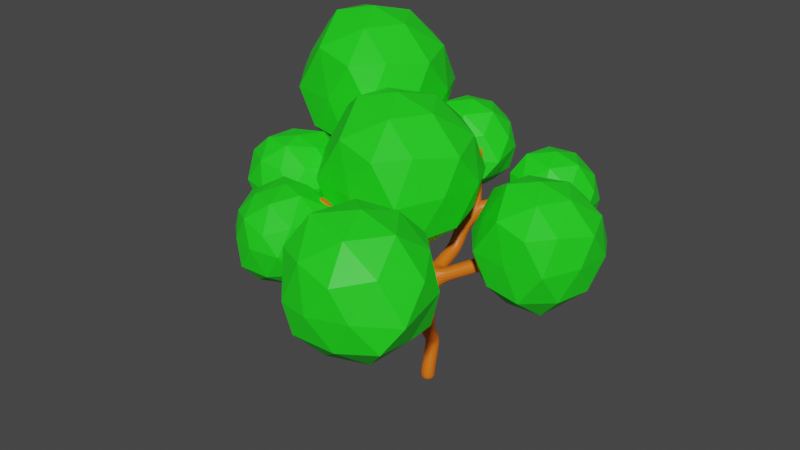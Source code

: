 # Source: tree.blend  (saved by Blender 3.0.42; exported with 4.5.12 LTS)
import bpy
from mathutils import Matrix  # noqa: F401  (used for matrix-valued properties, if any)

bpy.ops.wm.read_factory_settings(use_empty=True)
scene = bpy.context.scene
scene.name = 'Scene'

# ---- collections
col_collection = bpy.data.collections.new('Collection'); scene.collection.children.link(col_collection)

# ---- materials (node trees are filled in below, after node groups)
mat_tree_001 = bpy.data.materials.new('Tree.001')
mat_tree_001.use_transparent_shadow = False
mat_leaves = bpy.data.materials.new('leaves')
mat_leaves.use_transparent_shadow = False

# ---- material node trees
mat_tree_001.use_nodes = True; mat_tree_001.node_tree.nodes.clear()
_N = mat_tree_001.node_tree.nodes; _L = mat_tree_001.node_tree.links
n0 = _N.new('ShaderNodeBsdfPrincipled'); n0.name = 'Principled BSDF'; n0.location = (10, 300)
n0.distribution = 'GGX'
n0.subsurface_method = 'RANDOM_WALK_SKIN'
n0.inputs[0].default_value = (0.8, 0.1536, 0.004678, 1.0)
n0.inputs[3].default_value = 1.45
n0.inputs[27].default_value = (0.0, 0.0, 0.0, 1.0)
n0.inputs[28].default_value = 1.0
n1 = _N.new('ShaderNodeOutputMaterial'); n1.name = 'Material Output'; n1.location = (300, 300)
_L.new(n0.outputs[0], n1.inputs[0])
n1.is_active_output = True
mat_leaves.use_nodes = True; mat_leaves.node_tree.nodes.clear()
_N = mat_leaves.node_tree.nodes; _L = mat_leaves.node_tree.links
n0 = _N.new('ShaderNodeBsdfPrincipled'); n0.name = 'Principled BSDF'; n0.location = (10, 300)
n0.distribution = 'GGX'
n0.subsurface_method = 'RANDOM_WALK_SKIN'
n0.inputs[0].default_value = (0.01354, 0.8, 0.01095, 1.0)
n0.inputs[3].default_value = 1.45
n0.inputs[27].default_value = (0.0, 0.0, 0.0, 1.0)
n0.inputs[28].default_value = 1.0
n1 = _N.new('ShaderNodeOutputMaterial'); n1.name = 'Material Output'; n1.location = (300, 300)
_L.new(n0.outputs[0], n1.inputs[0])
n1.is_active_output = True

# ---- world
world_world = bpy.data.worlds.new('World'); scene.world = world_world
world_world.use_nodes = True; world_world.node_tree.nodes.clear()
_N = world_world.node_tree.nodes; _L = world_world.node_tree.links
n0 = _N.new('ShaderNodeOutputWorld'); n0.name = 'World Output'; n0.location = (300, 300)
n1 = _N.new('ShaderNodeBackground'); n1.name = 'Background'; n1.location = (10, 300)
n1.inputs[0].default_value = (0.05088, 0.05088, 0.05088, 1.0)
_L.new(n1.outputs[0], n0.inputs[0])
n0.is_active_output = True
world_world.color = (0.05088, 0.05088, 0.05088)
world_world.use_sun_shadow = False
world_world.sun_shadow_jitter_overblur = 0.0

# ---- meshes
me_plane = bpy.data.meshes.new('Plane')
me_plane.from_pydata([(1.0, -4.054, 5.947), (1.0, -1.0, 0.0), (1.0, 1.067, 5.58), (1.0, -1.092, 3.926), (-1.061, -0.8636, 6.293), (1.054, 1.274, 5.76), (2.457, 2.722, 5.97), (0.4377, 2.174, 7.413), (4.1, 0.7533, 5.436), (-1.709, -2.356, 7.219), (-1.836, -2.483, 7.373), (-1.922, 0.7522, 6.936), (1.708, -5.879, 5.499), (1.005, -4.088, 5.947), (-0.5339, -4.533, 7.639), (1.0, -1.046, 1.963), (1.069, -2.795, 4.523), (-0.05097, -1.409, 5.535), (0.981, 0.3477, 4.479), (1.0, -1.023, 0.2501), (0.9566, -0.691, 1.413)], [(17, 4), (16, 0), (15, 3), (18, 2), (2, 5), (2, 6), (5, 7), (3, 8), (4, 9), (9, 10), (4, 11), (0, 12), (12, 13), (0, 14), (20, 15), (3, 16), (3, 17), (3, 18), (1, 19), (19, 20)], [])
_uv = me_plane.uv_layers.new(name='UVMap')
_uv.uv.foreach_set('vector', [])
me_plane.materials.append(mat_tree_001)
me_plane.use_remesh_fix_poles = True
me_plane.use_remesh_preserve_attributes = False
me_plane.update()
me_icosphere = bpy.data.meshes.new('Icosphere')
me_icosphere.from_pydata([(0.05585, -0.08723, -0.9623), (0.7117, -0.5369, -0.4477), (-0.2582, -0.8646, -0.4484), (-0.8674, -0.02476, -0.4905), (-0.2738, 0.8763, -0.3594), (0.7159, 0.5321, -0.446), (0.2406, -0.7424, 0.4456), (-0.7862, -0.473, 0.5204), (-0.7049, 0.5491, 0.4427), (0.2946, 0.9197, 0.4531), (0.9478, -0.08821, 0.4684), (0.08608, -0.05271, 0.9404), (-0.1393, -0.4798, -0.8429), (0.4245, -0.4058, -0.8948), (0.2277, -0.8969, -0.5149), (0.8575, 0.03013, -0.6375), (0.4517, 0.3366, -0.7869), (-0.4547, 0.04158, -0.9189), (-0.7976, -0.4543, -0.5475), (-0.1358, 0.5299, -0.8278), (-0.6973, 0.5648, -0.5205), (0.2666, 0.811, -0.5082), (0.9372, -0.3213, 0.1196), (1.032, 0.3605, 0.06981), (-0.06238, -0.9763, -0.004307), (0.59, -0.7965, 0.01468), (-0.8928, -0.2787, 0.02999), (-0.6275, -0.835, 0.02621), (-0.5817, 0.8194, 0.009691), (-0.8953, 0.3663, -0.02595), (0.5331, 0.7889, -0.01368), (-0.03511, 0.9917, -0.06291), (0.6878, -0.5008, 0.5286), (-0.2575, -0.7942, 0.5219), (-0.8338, 0.0121, 0.5332), (-0.262, 0.8137, 0.5267), (0.6997, 0.4502, 0.5492), (0.1587, -0.474, 0.8643), (0.561, -0.02892, 0.7853), (-0.4195, -0.3953, 0.869), (-0.4467, 0.3328, 0.818), (0.1921, 0.5929, 0.8342)], [], [(0, 13, 12), (1, 13, 15), (0, 12, 17), (0, 17, 19), (0, 19, 16), (1, 15, 22), (2, 14, 24), (3, 18, 26), (4, 20, 28), (5, 21, 30), (1, 22, 25), (2, 24, 27), (3, 26, 29), (4, 28, 31), (5, 30, 23), (6, 32, 37), (7, 33, 39), (8, 34, 40), (9, 35, 41), (10, 36, 38), (38, 41, 11), (38, 36, 41), (36, 9, 41), (41, 40, 11), (41, 35, 40), (35, 8, 40), (40, 39, 11), (40, 34, 39), (34, 7, 39), (39, 37, 11), (39, 33, 37), (33, 6, 37), (37, 38, 11), (37, 32, 38), (32, 10, 38), (23, 36, 10), (23, 30, 36), (30, 9, 36), (31, 35, 9), (31, 28, 35), (28, 8, 35), (29, 34, 8), (29, 26, 34), (26, 7, 34), (27, 33, 7), (27, 24, 33), (24, 6, 33), (25, 32, 6), (25, 22, 32), (22, 10, 32), (30, 31, 9), (30, 21, 31), (21, 4, 31), (28, 29, 8), (28, 20, 29), (20, 3, 29), (26, 27, 7), (26, 18, 27), (18, 2, 27), (24, 25, 6), (24, 14, 25), (14, 1, 25), (22, 23, 10), (22, 15, 23), (15, 5, 23), (16, 21, 5), (16, 19, 21), (19, 4, 21), (19, 20, 4), (19, 17, 20), (17, 3, 20), (17, 18, 3), (17, 12, 18), (12, 2, 18), (15, 16, 5), (15, 13, 16), (13, 0, 16), (12, 14, 2), (12, 13, 14), (13, 1, 14)])
_uv = me_icosphere.uv_layers.new(name='UVMap')
_uv.uv.foreach_set('vector', [0.1818, 0.0, 0.2273, 0.07873, 0.1364, 0.07873, 0.2727, 0.1575, 0.3182, 0.07873, 0.3636, 0.1575, 0.9091, 0.0, 0.9545, 0.07873, 0.8636, 0.07873, 0.7273, 0.0, 0.7727, 0.07873, 0.6818, 0.07873, 0.5455, 0.0, 0.5909, 0.07873, 0.5, 0.07873, 0.2727, 0.1575, 0.3636, 0.1575, 0.3182, 0.2362, 0.09091, 0.1575, 0.1818, 0.1575, 0.1364, 0.2362, 0.8182, 0.1575, 0.9091, 0.1575, 0.8636, 0.2362, 0.6364, 0.1575, 0.7273, 0.1575, 0.6818, 0.2362, 0.4545, 0.1575, 0.5455, 0.1575, 0.5, 0.2362, 0.2727, 0.1575, 0.3182, 0.2362, 0.2273, 0.2362, 0.09091, 0.1575, 0.1364, 0.2362, 0.04546, 0.2362, 0.8182, 0.1575, 0.8636, 0.2362, 0.7727, 0.2362, 0.6364, 0.1575, 0.6818, 0.2362, 0.5909, 0.2362, 0.4545, 0.1575, 0.5, 0.2362, 0.4091, 0.2362, 0.1818, 0.3149, 0.2727, 0.3149, 0.2273, 0.3937, 0.0, 0.3149, 0.09091, 0.3149, 0.04546, 0.3937, 0.7273, 0.3149, 0.8182, 0.3149, 0.7727, 0.3937, 0.5455, 0.3149, 0.6364, 0.3149, 0.5909, 0.3937, 0.3636, 0.3149, 0.4545, 0.3149, 0.4091, 0.3937, 0.4091, 0.3937, 0.5, 0.3937, 0.4545, 0.4724, 0.4091, 0.3937, 0.4545, 0.3149, 0.5, 0.3937, 0.4545, 0.3149, 0.5455, 0.3149, 0.5, 0.3937, 0.5909, 0.3937, 0.6818, 0.3937, 0.6364, 0.4724, 0.5909, 0.3937, 0.6364, 0.3149, 0.6818, 0.3937, 0.6364, 0.3149, 0.7273, 0.3149, 0.6818, 0.3937, 0.7727, 0.3937, 0.8636, 0.3937, 0.8182, 0.4724, 0.7727, 0.3937, 0.8182, 0.3149, 0.8636, 0.3937, 0.8182, 0.3149, 0.9091, 0.3149, 0.8636, 0.3937, 0.04546, 0.3937, 0.1364, 0.3937, 0.09091, 0.4724, 0.04546, 0.3937, 0.09091, 0.3149, 0.1364, 0.3937, 0.09091, 0.3149, 0.1818, 0.3149, 0.1364, 0.3937, 0.2273, 0.3937, 0.3182, 0.3937, 0.2727, 0.4724, 0.2273, 0.3937, 0.2727, 0.3149, 0.3182, 0.3937, 0.2727, 0.3149, 0.3636, 0.3149, 0.3182, 0.3937, 0.4091, 0.2362, 0.4545, 0.3149, 0.3636, 0.3149, 0.4091, 0.2362, 0.5, 0.2362, 0.4545, 0.3149, 0.5, 0.2362, 0.5455, 0.3149, 0.4545, 0.3149, 0.5909, 0.2362, 0.6364, 0.3149, 0.5455, 0.3149, 0.5909, 0.2362, 0.6818, 0.2362, 0.6364, 0.3149, 0.6818, 0.2362, 0.7273, 0.3149, 0.6364, 0.3149, 0.7727, 0.2362, 0.8182, 0.3149, 0.7273, 0.3149, 0.7727, 0.2362, 0.8636, 0.2362, 0.8182, 0.3149, 0.8636, 0.2362, 0.9091, 0.3149, 0.8182, 0.3149, 0.04546, 0.2362, 0.09091, 0.3149, 0.0, 0.3149, 0.04546, 0.2362, 0.1364, 0.2362, 0.09091, 0.3149, 0.1364, 0.2362, 0.1818, 0.3149, 0.09091, 0.3149, 0.2273, 0.2362, 0.2727, 0.3149, 0.1818, 0.3149, 0.2273, 0.2362, 0.3182, 0.2362, 0.2727, 0.3149, 0.3182, 0.2362, 0.3636, 0.3149, 0.2727, 0.3149, 0.5, 0.2362, 0.5909, 0.2362, 0.5455, 0.3149, 0.5, 0.2362, 0.5455, 0.1575, 0.5909, 0.2362, 0.5455, 0.1575, 0.6364, 0.1575, 0.5909, 0.2362, 0.6818, 0.2362, 0.7727, 0.2362, 0.7273, 0.3149, 0.6818, 0.2362, 0.7273, 0.1575, 0.7727, 0.2362, 0.7273, 0.1575, 0.8182, 0.1575, 0.7727, 0.2362, 0.8636, 0.2362, 0.9545, 0.2362, 0.9091, 0.3149, 0.8636, 0.2362, 0.9091, 0.1575, 0.9545, 0.2362, 0.9091, 0.1575, 1.0, 0.1575, 0.9545, 0.2362, 0.1364, 0.2362, 0.2273, 0.2362, 0.1818, 0.3149, 0.1364, 0.2362, 0.1818, 0.1575, 0.2273, 0.2362, 0.1818, 0.1575, 0.2727, 0.1575, 0.2273, 0.2362, 0.3182, 0.2362, 0.4091, 0.2362, 0.3636, 0.3149, 0.3182, 0.2362, 0.3636, 0.1575, 0.4091, 0.2362, 0.3636, 0.1575, 0.4545, 0.1575, 0.4091, 0.2362, 0.5, 0.07873, 0.5455, 0.1575, 0.4545, 0.1575, 0.5, 0.07873, 0.5909, 0.07873, 0.5455, 0.1575, 0.5909, 0.07873, 0.6364, 0.1575, 0.5455, 0.1575, 0.6818, 0.07873, 0.7273, 0.1575, 0.6364, 0.1575, 0.6818, 0.07873, 0.7727, 0.07873, 0.7273, 0.1575, 0.7727, 0.07873, 0.8182, 0.1575, 0.7273, 0.1575, 0.8636, 0.07873, 0.9091, 0.1575, 0.8182, 0.1575, 0.8636, 0.07873, 0.9545, 0.07873, 0.9091, 0.1575, 0.9545, 0.07873, 1.0, 0.1575, 0.9091, 0.1575, 0.3636, 0.1575, 0.4091, 0.07873, 0.4545, 0.1575, 0.3636, 0.1575, 0.3182, 0.07873, 0.4091, 0.07873, 0.3182, 0.07873, 0.3636, 0.0, 0.4091, 0.07873, 0.1364, 0.07873, 0.1818, 0.1575, 0.09091, 0.1575, 0.1364, 0.07873, 0.2273, 0.07873, 0.1818, 0.1575, 0.2273, 0.07873, 0.2727, 0.1575, 0.1818, 0.1575])
me_icosphere.materials.append(mat_leaves)
me_icosphere.use_remesh_fix_poles = True
me_icosphere.use_remesh_preserve_attributes = False
me_icosphere.update()
me_icosphere_001 = bpy.data.meshes.new('Icosphere.001')
me_icosphere_001.from_pydata([(-0.004071, -0.006211, -1.006), (0.7992, -0.4868, -0.3649), (-0.2774, -0.908, -0.4202), (-0.9452, -0.04183, -0.3574), (-0.2815, 0.8938, -0.4235), (0.743, 0.5837, -0.5034), (0.2845, -0.8306, 0.4413), (-0.7181, -0.4595, 0.5369), (-0.7902, 0.5867, 0.4225), (0.3228, 0.9002, 0.4301), (0.879, 0.02191, 0.4502), (-0.03283, -0.02844, 1.055), (-0.1621, -0.5128, -0.8464), (0.3974, -0.35, -0.8977), (0.2861, -0.8004, -0.5006), (0.8849, 0.05853, -0.5138), (0.5142, 0.341, -0.9192), (-0.5638, 0.02044, -0.8623), (-0.6842, -0.4664, -0.5037), (-0.1644, 0.5019, -0.8383), (-0.685, 0.5002, -0.5056), (0.2676, 0.8188, -0.5403), (0.9592, -0.307, 0.01103), (0.9496, 0.3047, -0.001948), (0.02532, -1.045, -0.02021), (0.5542, -0.7882, 0.1022), (-0.8911, -0.4027, -0.02664), (-0.486, -0.7635, -0.03095), (-0.5091, 0.8078, 0.01414), (-1.007, 0.3856, 0.06443), (0.5319, 0.8543, 0.071), (0.02563, 0.9931, 0.01938), (0.6659, -0.5434, 0.51), (-0.266, -0.8805, 0.6002), (-0.7608, -0.004722, 0.5158), (-0.2633, 0.8119, 0.4966), (0.7693, 0.4128, 0.4749), (0.2044, -0.5073, 0.9047), (0.5273, 0.008631, 0.8519), (-0.4193, -0.308, 0.8503), (-0.4142, 0.3363, 0.8385), (0.1632, 0.5188, 0.8554)], [], [(0, 13, 12), (1, 13, 15), (0, 12, 17), (0, 17, 19), (0, 19, 16), (1, 15, 22), (2, 14, 24), (3, 18, 26), (4, 20, 28), (5, 21, 30), (1, 22, 25), (2, 24, 27), (3, 26, 29), (4, 28, 31), (5, 30, 23), (6, 32, 37), (7, 33, 39), (8, 34, 40), (9, 35, 41), (10, 36, 38), (38, 41, 11), (38, 36, 41), (36, 9, 41), (41, 40, 11), (41, 35, 40), (35, 8, 40), (40, 39, 11), (40, 34, 39), (34, 7, 39), (39, 37, 11), (39, 33, 37), (33, 6, 37), (37, 38, 11), (37, 32, 38), (32, 10, 38), (23, 36, 10), (23, 30, 36), (30, 9, 36), (31, 35, 9), (31, 28, 35), (28, 8, 35), (29, 34, 8), (29, 26, 34), (26, 7, 34), (27, 33, 7), (27, 24, 33), (24, 6, 33), (25, 32, 6), (25, 22, 32), (22, 10, 32), (30, 31, 9), (30, 21, 31), (21, 4, 31), (28, 29, 8), (28, 20, 29), (20, 3, 29), (26, 27, 7), (26, 18, 27), (18, 2, 27), (24, 25, 6), (24, 14, 25), (14, 1, 25), (22, 23, 10), (22, 15, 23), (15, 5, 23), (16, 21, 5), (16, 19, 21), (19, 4, 21), (19, 20, 4), (19, 17, 20), (17, 3, 20), (17, 18, 3), (17, 12, 18), (12, 2, 18), (15, 16, 5), (15, 13, 16), (13, 0, 16), (12, 14, 2), (12, 13, 14), (13, 1, 14)])
_uv = me_icosphere_001.uv_layers.new(name='UVMap')
_uv.uv.foreach_set('vector', [0.1818, 0.0, 0.2273, 0.07873, 0.1364, 0.07873, 0.2727, 0.1575, 0.3182, 0.07873, 0.3636, 0.1575, 0.9091, 0.0, 0.9545, 0.07873, 0.8636, 0.07873, 0.7273, 0.0, 0.7727, 0.07873, 0.6818, 0.07873, 0.5455, 0.0, 0.5909, 0.07873, 0.5, 0.07873, 0.2727, 0.1575, 0.3636, 0.1575, 0.3182, 0.2362, 0.09091, 0.1575, 0.1818, 0.1575, 0.1364, 0.2362, 0.8182, 0.1575, 0.9091, 0.1575, 0.8636, 0.2362, 0.6364, 0.1575, 0.7273, 0.1575, 0.6818, 0.2362, 0.4545, 0.1575, 0.5455, 0.1575, 0.5, 0.2362, 0.2727, 0.1575, 0.3182, 0.2362, 0.2273, 0.2362, 0.09091, 0.1575, 0.1364, 0.2362, 0.04546, 0.2362, 0.8182, 0.1575, 0.8636, 0.2362, 0.7727, 0.2362, 0.6364, 0.1575, 0.6818, 0.2362, 0.5909, 0.2362, 0.4545, 0.1575, 0.5, 0.2362, 0.4091, 0.2362, 0.1818, 0.3149, 0.2727, 0.3149, 0.2273, 0.3937, 0.0, 0.3149, 0.09091, 0.3149, 0.04546, 0.3937, 0.7273, 0.3149, 0.8182, 0.3149, 0.7727, 0.3937, 0.5455, 0.3149, 0.6364, 0.3149, 0.5909, 0.3937, 0.3636, 0.3149, 0.4545, 0.3149, 0.4091, 0.3937, 0.4091, 0.3937, 0.5, 0.3937, 0.4545, 0.4724, 0.4091, 0.3937, 0.4545, 0.3149, 0.5, 0.3937, 0.4545, 0.3149, 0.5455, 0.3149, 0.5, 0.3937, 0.5909, 0.3937, 0.6818, 0.3937, 0.6364, 0.4724, 0.5909, 0.3937, 0.6364, 0.3149, 0.6818, 0.3937, 0.6364, 0.3149, 0.7273, 0.3149, 0.6818, 0.3937, 0.7727, 0.3937, 0.8636, 0.3937, 0.8182, 0.4724, 0.7727, 0.3937, 0.8182, 0.3149, 0.8636, 0.3937, 0.8182, 0.3149, 0.9091, 0.3149, 0.8636, 0.3937, 0.04546, 0.3937, 0.1364, 0.3937, 0.09091, 0.4724, 0.04546, 0.3937, 0.09091, 0.3149, 0.1364, 0.3937, 0.09091, 0.3149, 0.1818, 0.3149, 0.1364, 0.3937, 0.2273, 0.3937, 0.3182, 0.3937, 0.2727, 0.4724, 0.2273, 0.3937, 0.2727, 0.3149, 0.3182, 0.3937, 0.2727, 0.3149, 0.3636, 0.3149, 0.3182, 0.3937, 0.4091, 0.2362, 0.4545, 0.3149, 0.3636, 0.3149, 0.4091, 0.2362, 0.5, 0.2362, 0.4545, 0.3149, 0.5, 0.2362, 0.5455, 0.3149, 0.4545, 0.3149, 0.5909, 0.2362, 0.6364, 0.3149, 0.5455, 0.3149, 0.5909, 0.2362, 0.6818, 0.2362, 0.6364, 0.3149, 0.6818, 0.2362, 0.7273, 0.3149, 0.6364, 0.3149, 0.7727, 0.2362, 0.8182, 0.3149, 0.7273, 0.3149, 0.7727, 0.2362, 0.8636, 0.2362, 0.8182, 0.3149, 0.8636, 0.2362, 0.9091, 0.3149, 0.8182, 0.3149, 0.04546, 0.2362, 0.09091, 0.3149, 0.0, 0.3149, 0.04546, 0.2362, 0.1364, 0.2362, 0.09091, 0.3149, 0.1364, 0.2362, 0.1818, 0.3149, 0.09091, 0.3149, 0.2273, 0.2362, 0.2727, 0.3149, 0.1818, 0.3149, 0.2273, 0.2362, 0.3182, 0.2362, 0.2727, 0.3149, 0.3182, 0.2362, 0.3636, 0.3149, 0.2727, 0.3149, 0.5, 0.2362, 0.5909, 0.2362, 0.5455, 0.3149, 0.5, 0.2362, 0.5455, 0.1575, 0.5909, 0.2362, 0.5455, 0.1575, 0.6364, 0.1575, 0.5909, 0.2362, 0.6818, 0.2362, 0.7727, 0.2362, 0.7273, 0.3149, 0.6818, 0.2362, 0.7273, 0.1575, 0.7727, 0.2362, 0.7273, 0.1575, 0.8182, 0.1575, 0.7727, 0.2362, 0.8636, 0.2362, 0.9545, 0.2362, 0.9091, 0.3149, 0.8636, 0.2362, 0.9091, 0.1575, 0.9545, 0.2362, 0.9091, 0.1575, 1.0, 0.1575, 0.9545, 0.2362, 0.1364, 0.2362, 0.2273, 0.2362, 0.1818, 0.3149, 0.1364, 0.2362, 0.1818, 0.1575, 0.2273, 0.2362, 0.1818, 0.1575, 0.2727, 0.1575, 0.2273, 0.2362, 0.3182, 0.2362, 0.4091, 0.2362, 0.3636, 0.3149, 0.3182, 0.2362, 0.3636, 0.1575, 0.4091, 0.2362, 0.3636, 0.1575, 0.4545, 0.1575, 0.4091, 0.2362, 0.5, 0.07873, 0.5455, 0.1575, 0.4545, 0.1575, 0.5, 0.07873, 0.5909, 0.07873, 0.5455, 0.1575, 0.5909, 0.07873, 0.6364, 0.1575, 0.5455, 0.1575, 0.6818, 0.07873, 0.7273, 0.1575, 0.6364, 0.1575, 0.6818, 0.07873, 0.7727, 0.07873, 0.7273, 0.1575, 0.7727, 0.07873, 0.8182, 0.1575, 0.7273, 0.1575, 0.8636, 0.07873, 0.9091, 0.1575, 0.8182, 0.1575, 0.8636, 0.07873, 0.9545, 0.07873, 0.9091, 0.1575, 0.9545, 0.07873, 1.0, 0.1575, 0.9091, 0.1575, 0.3636, 0.1575, 0.4091, 0.07873, 0.4545, 0.1575, 0.3636, 0.1575, 0.3182, 0.07873, 0.4091, 0.07873, 0.3182, 0.07873, 0.3636, 0.0, 0.4091, 0.07873, 0.1364, 0.07873, 0.1818, 0.1575, 0.09091, 0.1575, 0.1364, 0.07873, 0.2273, 0.07873, 0.1818, 0.1575, 0.2273, 0.07873, 0.2727, 0.1575, 0.1818, 0.1575])
me_icosphere_001.materials.append(mat_leaves)
me_icosphere_001.use_remesh_fix_poles = True
me_icosphere_001.use_remesh_preserve_attributes = False
me_icosphere_001.update()
me_icosphere_002 = bpy.data.meshes.new('Icosphere.002')
me_icosphere_002.from_pydata([(0.01582, 0.01095, -0.9889), (0.7485, -0.6347, -0.4297), (-0.2154, -0.9125, -0.4708), (-0.9528, 0.07656, -0.4577), (-0.3422, 0.9022, -0.4929), (0.6587, 0.4922, -0.3775), (0.227, -0.8366, 0.3696), (-0.7346, -0.5167, 0.4485), (-0.7039, 0.5041, 0.5151), (0.2752, 0.8696, 0.4377), (0.9237, -0.1155, 0.4318), (0.008487, -0.003321, 0.9861), (-0.1642, -0.4984, -0.853), (0.4397, -0.323, -0.8495), (0.2437, -0.7636, -0.5522), (0.8588, -0.06145, -0.6043), (0.4309, 0.2334, -0.9022), (-0.4795, -0.02177, -0.8347), (-0.7439, -0.4763, -0.5013), (-0.215, 0.4422, -0.8385), (-0.6507, 0.5444, -0.5098), (0.18, 0.8379, -0.6146), (0.9398, -0.2951, 0.03819), (0.9811, 0.3003, -0.04128), (0.08421, -1.094, 0.01945), (0.5813, -0.8181, 0.01594), (-0.9477, -0.3097, 0.007555), (-0.6607, -0.844, 0.06233), (-0.6, 0.8023, 0.03398), (-0.9023, 0.2836, -0.01415), (0.5873, 0.8059, 0.002006), (-0.04764, 0.9408, -0.01139), (0.7347, -0.4838, 0.4421), (-0.1963, -0.7455, 0.5667), (-0.8585, -0.01916, 0.4922), (-0.2485, 0.8486, 0.5475), (0.6955, 0.4871, 0.5121), (0.0968, -0.5116, 0.8245), (0.5198, -0.04579, 0.8184), (-0.4255, -0.309, 0.8507), (-0.353, 0.3838, 0.9147), (0.1635, 0.4984, 0.8507)], [], [(0, 13, 12), (1, 13, 15), (0, 12, 17), (0, 17, 19), (0, 19, 16), (1, 15, 22), (2, 14, 24), (3, 18, 26), (4, 20, 28), (5, 21, 30), (1, 22, 25), (2, 24, 27), (3, 26, 29), (4, 28, 31), (5, 30, 23), (6, 32, 37), (7, 33, 39), (8, 34, 40), (9, 35, 41), (10, 36, 38), (38, 41, 11), (38, 36, 41), (36, 9, 41), (41, 40, 11), (41, 35, 40), (35, 8, 40), (40, 39, 11), (40, 34, 39), (34, 7, 39), (39, 37, 11), (39, 33, 37), (33, 6, 37), (37, 38, 11), (37, 32, 38), (32, 10, 38), (23, 36, 10), (23, 30, 36), (30, 9, 36), (31, 35, 9), (31, 28, 35), (28, 8, 35), (29, 34, 8), (29, 26, 34), (26, 7, 34), (27, 33, 7), (27, 24, 33), (24, 6, 33), (25, 32, 6), (25, 22, 32), (22, 10, 32), (30, 31, 9), (30, 21, 31), (21, 4, 31), (28, 29, 8), (28, 20, 29), (20, 3, 29), (26, 27, 7), (26, 18, 27), (18, 2, 27), (24, 25, 6), (24, 14, 25), (14, 1, 25), (22, 23, 10), (22, 15, 23), (15, 5, 23), (16, 21, 5), (16, 19, 21), (19, 4, 21), (19, 20, 4), (19, 17, 20), (17, 3, 20), (17, 18, 3), (17, 12, 18), (12, 2, 18), (15, 16, 5), (15, 13, 16), (13, 0, 16), (12, 14, 2), (12, 13, 14), (13, 1, 14)])
_uv = me_icosphere_002.uv_layers.new(name='UVMap')
_uv.uv.foreach_set('vector', [0.1818, 0.0, 0.2273, 0.07873, 0.1364, 0.07873, 0.2727, 0.1575, 0.3182, 0.07873, 0.3636, 0.1575, 0.9091, 0.0, 0.9545, 0.07873, 0.8636, 0.07873, 0.7273, 0.0, 0.7727, 0.07873, 0.6818, 0.07873, 0.5455, 0.0, 0.5909, 0.07873, 0.5, 0.07873, 0.2727, 0.1575, 0.3636, 0.1575, 0.3182, 0.2362, 0.09091, 0.1575, 0.1818, 0.1575, 0.1364, 0.2362, 0.8182, 0.1575, 0.9091, 0.1575, 0.8636, 0.2362, 0.6364, 0.1575, 0.7273, 0.1575, 0.6818, 0.2362, 0.4545, 0.1575, 0.5455, 0.1575, 0.5, 0.2362, 0.2727, 0.1575, 0.3182, 0.2362, 0.2273, 0.2362, 0.09091, 0.1575, 0.1364, 0.2362, 0.04546, 0.2362, 0.8182, 0.1575, 0.8636, 0.2362, 0.7727, 0.2362, 0.6364, 0.1575, 0.6818, 0.2362, 0.5909, 0.2362, 0.4545, 0.1575, 0.5, 0.2362, 0.4091, 0.2362, 0.1818, 0.3149, 0.2727, 0.3149, 0.2273, 0.3937, 0.0, 0.3149, 0.09091, 0.3149, 0.04546, 0.3937, 0.7273, 0.3149, 0.8182, 0.3149, 0.7727, 0.3937, 0.5455, 0.3149, 0.6364, 0.3149, 0.5909, 0.3937, 0.3636, 0.3149, 0.4545, 0.3149, 0.4091, 0.3937, 0.4091, 0.3937, 0.5, 0.3937, 0.4545, 0.4724, 0.4091, 0.3937, 0.4545, 0.3149, 0.5, 0.3937, 0.4545, 0.3149, 0.5455, 0.3149, 0.5, 0.3937, 0.5909, 0.3937, 0.6818, 0.3937, 0.6364, 0.4724, 0.5909, 0.3937, 0.6364, 0.3149, 0.6818, 0.3937, 0.6364, 0.3149, 0.7273, 0.3149, 0.6818, 0.3937, 0.7727, 0.3937, 0.8636, 0.3937, 0.8182, 0.4724, 0.7727, 0.3937, 0.8182, 0.3149, 0.8636, 0.3937, 0.8182, 0.3149, 0.9091, 0.3149, 0.8636, 0.3937, 0.04546, 0.3937, 0.1364, 0.3937, 0.09091, 0.4724, 0.04546, 0.3937, 0.09091, 0.3149, 0.1364, 0.3937, 0.09091, 0.3149, 0.1818, 0.3149, 0.1364, 0.3937, 0.2273, 0.3937, 0.3182, 0.3937, 0.2727, 0.4724, 0.2273, 0.3937, 0.2727, 0.3149, 0.3182, 0.3937, 0.2727, 0.3149, 0.3636, 0.3149, 0.3182, 0.3937, 0.4091, 0.2362, 0.4545, 0.3149, 0.3636, 0.3149, 0.4091, 0.2362, 0.5, 0.2362, 0.4545, 0.3149, 0.5, 0.2362, 0.5455, 0.3149, 0.4545, 0.3149, 0.5909, 0.2362, 0.6364, 0.3149, 0.5455, 0.3149, 0.5909, 0.2362, 0.6818, 0.2362, 0.6364, 0.3149, 0.6818, 0.2362, 0.7273, 0.3149, 0.6364, 0.3149, 0.7727, 0.2362, 0.8182, 0.3149, 0.7273, 0.3149, 0.7727, 0.2362, 0.8636, 0.2362, 0.8182, 0.3149, 0.8636, 0.2362, 0.9091, 0.3149, 0.8182, 0.3149, 0.04546, 0.2362, 0.09091, 0.3149, 0.0, 0.3149, 0.04546, 0.2362, 0.1364, 0.2362, 0.09091, 0.3149, 0.1364, 0.2362, 0.1818, 0.3149, 0.09091, 0.3149, 0.2273, 0.2362, 0.2727, 0.3149, 0.1818, 0.3149, 0.2273, 0.2362, 0.3182, 0.2362, 0.2727, 0.3149, 0.3182, 0.2362, 0.3636, 0.3149, 0.2727, 0.3149, 0.5, 0.2362, 0.5909, 0.2362, 0.5455, 0.3149, 0.5, 0.2362, 0.5455, 0.1575, 0.5909, 0.2362, 0.5455, 0.1575, 0.6364, 0.1575, 0.5909, 0.2362, 0.6818, 0.2362, 0.7727, 0.2362, 0.7273, 0.3149, 0.6818, 0.2362, 0.7273, 0.1575, 0.7727, 0.2362, 0.7273, 0.1575, 0.8182, 0.1575, 0.7727, 0.2362, 0.8636, 0.2362, 0.9545, 0.2362, 0.9091, 0.3149, 0.8636, 0.2362, 0.9091, 0.1575, 0.9545, 0.2362, 0.9091, 0.1575, 1.0, 0.1575, 0.9545, 0.2362, 0.1364, 0.2362, 0.2273, 0.2362, 0.1818, 0.3149, 0.1364, 0.2362, 0.1818, 0.1575, 0.2273, 0.2362, 0.1818, 0.1575, 0.2727, 0.1575, 0.2273, 0.2362, 0.3182, 0.2362, 0.4091, 0.2362, 0.3636, 0.3149, 0.3182, 0.2362, 0.3636, 0.1575, 0.4091, 0.2362, 0.3636, 0.1575, 0.4545, 0.1575, 0.4091, 0.2362, 0.5, 0.07873, 0.5455, 0.1575, 0.4545, 0.1575, 0.5, 0.07873, 0.5909, 0.07873, 0.5455, 0.1575, 0.5909, 0.07873, 0.6364, 0.1575, 0.5455, 0.1575, 0.6818, 0.07873, 0.7273, 0.1575, 0.6364, 0.1575, 0.6818, 0.07873, 0.7727, 0.07873, 0.7273, 0.1575, 0.7727, 0.07873, 0.8182, 0.1575, 0.7273, 0.1575, 0.8636, 0.07873, 0.9091, 0.1575, 0.8182, 0.1575, 0.8636, 0.07873, 0.9545, 0.07873, 0.9091, 0.1575, 0.9545, 0.07873, 1.0, 0.1575, 0.9091, 0.1575, 0.3636, 0.1575, 0.4091, 0.07873, 0.4545, 0.1575, 0.3636, 0.1575, 0.3182, 0.07873, 0.4091, 0.07873, 0.3182, 0.07873, 0.3636, 0.0, 0.4091, 0.07873, 0.1364, 0.07873, 0.1818, 0.1575, 0.09091, 0.1575, 0.1364, 0.07873, 0.2273, 0.07873, 0.1818, 0.1575, 0.2273, 0.07873, 0.2727, 0.1575, 0.1818, 0.1575])
me_icosphere_002.materials.append(mat_leaves)
me_icosphere_002.use_remesh_fix_poles = True
me_icosphere_002.use_remesh_preserve_attributes = False
me_icosphere_002.update()
me_icosphere_003 = bpy.data.meshes.new('Icosphere.003')
me_icosphere_003.from_pydata([(-0.004071, -0.006211, -1.006), (0.7992, -0.4868, -0.3649), (-0.2774, -0.908, -0.4202), (-0.9452, -0.04183, -0.3574), (-0.2815, 0.8938, -0.4235), (0.743, 0.5837, -0.5034), (0.2845, -0.8306, 0.4413), (-0.7181, -0.4595, 0.5369), (-0.7902, 0.5867, 0.4225), (0.3228, 0.9002, 0.4301), (0.879, 0.02191, 0.4502), (-0.03283, -0.02844, 1.055), (-0.1621, -0.5128, -0.8464), (0.3974, -0.35, -0.8977), (0.2861, -0.8004, -0.5006), (0.8849, 0.05853, -0.5138), (0.5142, 0.341, -0.9192), (-0.5638, 0.02044, -0.8623), (-0.6842, -0.4664, -0.5037), (-0.1644, 0.5019, -0.8383), (-0.685, 0.5002, -0.5056), (0.2676, 0.8188, -0.5403), (0.9592, -0.307, 0.01103), (0.9496, 0.3047, -0.001948), (0.02532, -1.045, -0.02021), (0.5542, -0.7882, 0.1022), (-0.8911, -0.4027, -0.02664), (-0.486, -0.7635, -0.03095), (-0.5091, 0.8078, 0.01414), (-1.007, 0.3856, 0.06443), (0.5319, 0.8543, 0.071), (0.02563, 0.9931, 0.01938), (0.6659, -0.5434, 0.51), (-0.266, -0.8805, 0.6002), (-0.7608, -0.004722, 0.5158), (-0.2633, 0.8119, 0.4966), (0.7693, 0.4128, 0.4749), (0.2044, -0.5073, 0.9047), (0.5273, 0.008631, 0.8519), (-0.4193, -0.308, 0.8503), (-0.4142, 0.3363, 0.8385), (0.1632, 0.5188, 0.8554)], [], [(0, 13, 12), (1, 13, 15), (0, 12, 17), (0, 17, 19), (0, 19, 16), (1, 15, 22), (2, 14, 24), (3, 18, 26), (4, 20, 28), (5, 21, 30), (1, 22, 25), (2, 24, 27), (3, 26, 29), (4, 28, 31), (5, 30, 23), (6, 32, 37), (7, 33, 39), (8, 34, 40), (9, 35, 41), (10, 36, 38), (38, 41, 11), (38, 36, 41), (36, 9, 41), (41, 40, 11), (41, 35, 40), (35, 8, 40), (40, 39, 11), (40, 34, 39), (34, 7, 39), (39, 37, 11), (39, 33, 37), (33, 6, 37), (37, 38, 11), (37, 32, 38), (32, 10, 38), (23, 36, 10), (23, 30, 36), (30, 9, 36), (31, 35, 9), (31, 28, 35), (28, 8, 35), (29, 34, 8), (29, 26, 34), (26, 7, 34), (27, 33, 7), (27, 24, 33), (24, 6, 33), (25, 32, 6), (25, 22, 32), (22, 10, 32), (30, 31, 9), (30, 21, 31), (21, 4, 31), (28, 29, 8), (28, 20, 29), (20, 3, 29), (26, 27, 7), (26, 18, 27), (18, 2, 27), (24, 25, 6), (24, 14, 25), (14, 1, 25), (22, 23, 10), (22, 15, 23), (15, 5, 23), (16, 21, 5), (16, 19, 21), (19, 4, 21), (19, 20, 4), (19, 17, 20), (17, 3, 20), (17, 18, 3), (17, 12, 18), (12, 2, 18), (15, 16, 5), (15, 13, 16), (13, 0, 16), (12, 14, 2), (12, 13, 14), (13, 1, 14)])
_uv = me_icosphere_003.uv_layers.new(name='UVMap')
_uv.uv.foreach_set('vector', [0.1818, 0.0, 0.2273, 0.07873, 0.1364, 0.07873, 0.2727, 0.1575, 0.3182, 0.07873, 0.3636, 0.1575, 0.9091, 0.0, 0.9545, 0.07873, 0.8636, 0.07873, 0.7273, 0.0, 0.7727, 0.07873, 0.6818, 0.07873, 0.5455, 0.0, 0.5909, 0.07873, 0.5, 0.07873, 0.2727, 0.1575, 0.3636, 0.1575, 0.3182, 0.2362, 0.09091, 0.1575, 0.1818, 0.1575, 0.1364, 0.2362, 0.8182, 0.1575, 0.9091, 0.1575, 0.8636, 0.2362, 0.6364, 0.1575, 0.7273, 0.1575, 0.6818, 0.2362, 0.4545, 0.1575, 0.5455, 0.1575, 0.5, 0.2362, 0.2727, 0.1575, 0.3182, 0.2362, 0.2273, 0.2362, 0.09091, 0.1575, 0.1364, 0.2362, 0.04546, 0.2362, 0.8182, 0.1575, 0.8636, 0.2362, 0.7727, 0.2362, 0.6364, 0.1575, 0.6818, 0.2362, 0.5909, 0.2362, 0.4545, 0.1575, 0.5, 0.2362, 0.4091, 0.2362, 0.1818, 0.3149, 0.2727, 0.3149, 0.2273, 0.3937, 0.0, 0.3149, 0.09091, 0.3149, 0.04546, 0.3937, 0.7273, 0.3149, 0.8182, 0.3149, 0.7727, 0.3937, 0.5455, 0.3149, 0.6364, 0.3149, 0.5909, 0.3937, 0.3636, 0.3149, 0.4545, 0.3149, 0.4091, 0.3937, 0.4091, 0.3937, 0.5, 0.3937, 0.4545, 0.4724, 0.4091, 0.3937, 0.4545, 0.3149, 0.5, 0.3937, 0.4545, 0.3149, 0.5455, 0.3149, 0.5, 0.3937, 0.5909, 0.3937, 0.6818, 0.3937, 0.6364, 0.4724, 0.5909, 0.3937, 0.6364, 0.3149, 0.6818, 0.3937, 0.6364, 0.3149, 0.7273, 0.3149, 0.6818, 0.3937, 0.7727, 0.3937, 0.8636, 0.3937, 0.8182, 0.4724, 0.7727, 0.3937, 0.8182, 0.3149, 0.8636, 0.3937, 0.8182, 0.3149, 0.9091, 0.3149, 0.8636, 0.3937, 0.04546, 0.3937, 0.1364, 0.3937, 0.09091, 0.4724, 0.04546, 0.3937, 0.09091, 0.3149, 0.1364, 0.3937, 0.09091, 0.3149, 0.1818, 0.3149, 0.1364, 0.3937, 0.2273, 0.3937, 0.3182, 0.3937, 0.2727, 0.4724, 0.2273, 0.3937, 0.2727, 0.3149, 0.3182, 0.3937, 0.2727, 0.3149, 0.3636, 0.3149, 0.3182, 0.3937, 0.4091, 0.2362, 0.4545, 0.3149, 0.3636, 0.3149, 0.4091, 0.2362, 0.5, 0.2362, 0.4545, 0.3149, 0.5, 0.2362, 0.5455, 0.3149, 0.4545, 0.3149, 0.5909, 0.2362, 0.6364, 0.3149, 0.5455, 0.3149, 0.5909, 0.2362, 0.6818, 0.2362, 0.6364, 0.3149, 0.6818, 0.2362, 0.7273, 0.3149, 0.6364, 0.3149, 0.7727, 0.2362, 0.8182, 0.3149, 0.7273, 0.3149, 0.7727, 0.2362, 0.8636, 0.2362, 0.8182, 0.3149, 0.8636, 0.2362, 0.9091, 0.3149, 0.8182, 0.3149, 0.04546, 0.2362, 0.09091, 0.3149, 0.0, 0.3149, 0.04546, 0.2362, 0.1364, 0.2362, 0.09091, 0.3149, 0.1364, 0.2362, 0.1818, 0.3149, 0.09091, 0.3149, 0.2273, 0.2362, 0.2727, 0.3149, 0.1818, 0.3149, 0.2273, 0.2362, 0.3182, 0.2362, 0.2727, 0.3149, 0.3182, 0.2362, 0.3636, 0.3149, 0.2727, 0.3149, 0.5, 0.2362, 0.5909, 0.2362, 0.5455, 0.3149, 0.5, 0.2362, 0.5455, 0.1575, 0.5909, 0.2362, 0.5455, 0.1575, 0.6364, 0.1575, 0.5909, 0.2362, 0.6818, 0.2362, 0.7727, 0.2362, 0.7273, 0.3149, 0.6818, 0.2362, 0.7273, 0.1575, 0.7727, 0.2362, 0.7273, 0.1575, 0.8182, 0.1575, 0.7727, 0.2362, 0.8636, 0.2362, 0.9545, 0.2362, 0.9091, 0.3149, 0.8636, 0.2362, 0.9091, 0.1575, 0.9545, 0.2362, 0.9091, 0.1575, 1.0, 0.1575, 0.9545, 0.2362, 0.1364, 0.2362, 0.2273, 0.2362, 0.1818, 0.3149, 0.1364, 0.2362, 0.1818, 0.1575, 0.2273, 0.2362, 0.1818, 0.1575, 0.2727, 0.1575, 0.2273, 0.2362, 0.3182, 0.2362, 0.4091, 0.2362, 0.3636, 0.3149, 0.3182, 0.2362, 0.3636, 0.1575, 0.4091, 0.2362, 0.3636, 0.1575, 0.4545, 0.1575, 0.4091, 0.2362, 0.5, 0.07873, 0.5455, 0.1575, 0.4545, 0.1575, 0.5, 0.07873, 0.5909, 0.07873, 0.5455, 0.1575, 0.5909, 0.07873, 0.6364, 0.1575, 0.5455, 0.1575, 0.6818, 0.07873, 0.7273, 0.1575, 0.6364, 0.1575, 0.6818, 0.07873, 0.7727, 0.07873, 0.7273, 0.1575, 0.7727, 0.07873, 0.8182, 0.1575, 0.7273, 0.1575, 0.8636, 0.07873, 0.9091, 0.1575, 0.8182, 0.1575, 0.8636, 0.07873, 0.9545, 0.07873, 0.9091, 0.1575, 0.9545, 0.07873, 1.0, 0.1575, 0.9091, 0.1575, 0.3636, 0.1575, 0.4091, 0.07873, 0.4545, 0.1575, 0.3636, 0.1575, 0.3182, 0.07873, 0.4091, 0.07873, 0.3182, 0.07873, 0.3636, 0.0, 0.4091, 0.07873, 0.1364, 0.07873, 0.1818, 0.1575, 0.09091, 0.1575, 0.1364, 0.07873, 0.2273, 0.07873, 0.1818, 0.1575, 0.2273, 0.07873, 0.2727, 0.1575, 0.1818, 0.1575])
me_icosphere_003.materials.append(mat_leaves)
me_icosphere_003.use_remesh_fix_poles = True
me_icosphere_003.use_remesh_preserve_attributes = False
me_icosphere_003.update()
me_icosphere_004 = bpy.data.meshes.new('Icosphere.004')
me_icosphere_004.from_pydata([(0.05585, -0.08723, -0.9623), (0.7117, -0.5369, -0.4477), (-0.2582, -0.8646, -0.4484), (-0.8674, -0.02476, -0.4905), (-0.2738, 0.8763, -0.3594), (0.7159, 0.5321, -0.446), (0.2406, -0.7424, 0.4456), (-0.7862, -0.473, 0.5204), (-0.7049, 0.5491, 0.4427), (0.2946, 0.9197, 0.4531), (0.9478, -0.08821, 0.4684), (0.08608, -0.05271, 0.9404), (-0.1393, -0.4798, -0.8429), (0.4245, -0.4058, -0.8948), (0.2277, -0.8969, -0.5149), (0.8575, 0.03013, -0.6375), (0.4517, 0.3366, -0.7869), (-0.4547, 0.04158, -0.9189), (-0.7976, -0.4543, -0.5475), (-0.1358, 0.5299, -0.8278), (-0.6973, 0.5648, -0.5205), (0.2666, 0.811, -0.5082), (0.9372, -0.3213, 0.1196), (1.032, 0.3605, 0.06981), (-0.06238, -0.9763, -0.004307), (0.59, -0.7965, 0.01468), (-0.8928, -0.2787, 0.02999), (-0.6275, -0.835, 0.02621), (-0.5817, 0.8194, 0.009691), (-0.8953, 0.3663, -0.02595), (0.5331, 0.7889, -0.01368), (-0.03511, 0.9917, -0.06291), (0.6878, -0.5008, 0.5286), (-0.2575, -0.7942, 0.5219), (-0.8338, 0.0121, 0.5332), (-0.262, 0.8137, 0.5267), (0.6997, 0.4502, 0.5492), (0.1587, -0.474, 0.8643), (0.561, -0.02892, 0.7853), (-0.4195, -0.3953, 0.869), (-0.4467, 0.3328, 0.818), (0.1921, 0.5929, 0.8342)], [], [(0, 13, 12), (1, 13, 15), (0, 12, 17), (0, 17, 19), (0, 19, 16), (1, 15, 22), (2, 14, 24), (3, 18, 26), (4, 20, 28), (5, 21, 30), (1, 22, 25), (2, 24, 27), (3, 26, 29), (4, 28, 31), (5, 30, 23), (6, 32, 37), (7, 33, 39), (8, 34, 40), (9, 35, 41), (10, 36, 38), (38, 41, 11), (38, 36, 41), (36, 9, 41), (41, 40, 11), (41, 35, 40), (35, 8, 40), (40, 39, 11), (40, 34, 39), (34, 7, 39), (39, 37, 11), (39, 33, 37), (33, 6, 37), (37, 38, 11), (37, 32, 38), (32, 10, 38), (23, 36, 10), (23, 30, 36), (30, 9, 36), (31, 35, 9), (31, 28, 35), (28, 8, 35), (29, 34, 8), (29, 26, 34), (26, 7, 34), (27, 33, 7), (27, 24, 33), (24, 6, 33), (25, 32, 6), (25, 22, 32), (22, 10, 32), (30, 31, 9), (30, 21, 31), (21, 4, 31), (28, 29, 8), (28, 20, 29), (20, 3, 29), (26, 27, 7), (26, 18, 27), (18, 2, 27), (24, 25, 6), (24, 14, 25), (14, 1, 25), (22, 23, 10), (22, 15, 23), (15, 5, 23), (16, 21, 5), (16, 19, 21), (19, 4, 21), (19, 20, 4), (19, 17, 20), (17, 3, 20), (17, 18, 3), (17, 12, 18), (12, 2, 18), (15, 16, 5), (15, 13, 16), (13, 0, 16), (12, 14, 2), (12, 13, 14), (13, 1, 14)])
_uv = me_icosphere_004.uv_layers.new(name='UVMap')
_uv.uv.foreach_set('vector', [0.1818, 0.0, 0.2273, 0.07873, 0.1364, 0.07873, 0.2727, 0.1575, 0.3182, 0.07873, 0.3636, 0.1575, 0.9091, 0.0, 0.9545, 0.07873, 0.8636, 0.07873, 0.7273, 0.0, 0.7727, 0.07873, 0.6818, 0.07873, 0.5455, 0.0, 0.5909, 0.07873, 0.5, 0.07873, 0.2727, 0.1575, 0.3636, 0.1575, 0.3182, 0.2362, 0.09091, 0.1575, 0.1818, 0.1575, 0.1364, 0.2362, 0.8182, 0.1575, 0.9091, 0.1575, 0.8636, 0.2362, 0.6364, 0.1575, 0.7273, 0.1575, 0.6818, 0.2362, 0.4545, 0.1575, 0.5455, 0.1575, 0.5, 0.2362, 0.2727, 0.1575, 0.3182, 0.2362, 0.2273, 0.2362, 0.09091, 0.1575, 0.1364, 0.2362, 0.04546, 0.2362, 0.8182, 0.1575, 0.8636, 0.2362, 0.7727, 0.2362, 0.6364, 0.1575, 0.6818, 0.2362, 0.5909, 0.2362, 0.4545, 0.1575, 0.5, 0.2362, 0.4091, 0.2362, 0.1818, 0.3149, 0.2727, 0.3149, 0.2273, 0.3937, 0.0, 0.3149, 0.09091, 0.3149, 0.04546, 0.3937, 0.7273, 0.3149, 0.8182, 0.3149, 0.7727, 0.3937, 0.5455, 0.3149, 0.6364, 0.3149, 0.5909, 0.3937, 0.3636, 0.3149, 0.4545, 0.3149, 0.4091, 0.3937, 0.4091, 0.3937, 0.5, 0.3937, 0.4545, 0.4724, 0.4091, 0.3937, 0.4545, 0.3149, 0.5, 0.3937, 0.4545, 0.3149, 0.5455, 0.3149, 0.5, 0.3937, 0.5909, 0.3937, 0.6818, 0.3937, 0.6364, 0.4724, 0.5909, 0.3937, 0.6364, 0.3149, 0.6818, 0.3937, 0.6364, 0.3149, 0.7273, 0.3149, 0.6818, 0.3937, 0.7727, 0.3937, 0.8636, 0.3937, 0.8182, 0.4724, 0.7727, 0.3937, 0.8182, 0.3149, 0.8636, 0.3937, 0.8182, 0.3149, 0.9091, 0.3149, 0.8636, 0.3937, 0.04546, 0.3937, 0.1364, 0.3937, 0.09091, 0.4724, 0.04546, 0.3937, 0.09091, 0.3149, 0.1364, 0.3937, 0.09091, 0.3149, 0.1818, 0.3149, 0.1364, 0.3937, 0.2273, 0.3937, 0.3182, 0.3937, 0.2727, 0.4724, 0.2273, 0.3937, 0.2727, 0.3149, 0.3182, 0.3937, 0.2727, 0.3149, 0.3636, 0.3149, 0.3182, 0.3937, 0.4091, 0.2362, 0.4545, 0.3149, 0.3636, 0.3149, 0.4091, 0.2362, 0.5, 0.2362, 0.4545, 0.3149, 0.5, 0.2362, 0.5455, 0.3149, 0.4545, 0.3149, 0.5909, 0.2362, 0.6364, 0.3149, 0.5455, 0.3149, 0.5909, 0.2362, 0.6818, 0.2362, 0.6364, 0.3149, 0.6818, 0.2362, 0.7273, 0.3149, 0.6364, 0.3149, 0.7727, 0.2362, 0.8182, 0.3149, 0.7273, 0.3149, 0.7727, 0.2362, 0.8636, 0.2362, 0.8182, 0.3149, 0.8636, 0.2362, 0.9091, 0.3149, 0.8182, 0.3149, 0.04546, 0.2362, 0.09091, 0.3149, 0.0, 0.3149, 0.04546, 0.2362, 0.1364, 0.2362, 0.09091, 0.3149, 0.1364, 0.2362, 0.1818, 0.3149, 0.09091, 0.3149, 0.2273, 0.2362, 0.2727, 0.3149, 0.1818, 0.3149, 0.2273, 0.2362, 0.3182, 0.2362, 0.2727, 0.3149, 0.3182, 0.2362, 0.3636, 0.3149, 0.2727, 0.3149, 0.5, 0.2362, 0.5909, 0.2362, 0.5455, 0.3149, 0.5, 0.2362, 0.5455, 0.1575, 0.5909, 0.2362, 0.5455, 0.1575, 0.6364, 0.1575, 0.5909, 0.2362, 0.6818, 0.2362, 0.7727, 0.2362, 0.7273, 0.3149, 0.6818, 0.2362, 0.7273, 0.1575, 0.7727, 0.2362, 0.7273, 0.1575, 0.8182, 0.1575, 0.7727, 0.2362, 0.8636, 0.2362, 0.9545, 0.2362, 0.9091, 0.3149, 0.8636, 0.2362, 0.9091, 0.1575, 0.9545, 0.2362, 0.9091, 0.1575, 1.0, 0.1575, 0.9545, 0.2362, 0.1364, 0.2362, 0.2273, 0.2362, 0.1818, 0.3149, 0.1364, 0.2362, 0.1818, 0.1575, 0.2273, 0.2362, 0.1818, 0.1575, 0.2727, 0.1575, 0.2273, 0.2362, 0.3182, 0.2362, 0.4091, 0.2362, 0.3636, 0.3149, 0.3182, 0.2362, 0.3636, 0.1575, 0.4091, 0.2362, 0.3636, 0.1575, 0.4545, 0.1575, 0.4091, 0.2362, 0.5, 0.07873, 0.5455, 0.1575, 0.4545, 0.1575, 0.5, 0.07873, 0.5909, 0.07873, 0.5455, 0.1575, 0.5909, 0.07873, 0.6364, 0.1575, 0.5455, 0.1575, 0.6818, 0.07873, 0.7273, 0.1575, 0.6364, 0.1575, 0.6818, 0.07873, 0.7727, 0.07873, 0.7273, 0.1575, 0.7727, 0.07873, 0.8182, 0.1575, 0.7273, 0.1575, 0.8636, 0.07873, 0.9091, 0.1575, 0.8182, 0.1575, 0.8636, 0.07873, 0.9545, 0.07873, 0.9091, 0.1575, 0.9545, 0.07873, 1.0, 0.1575, 0.9091, 0.1575, 0.3636, 0.1575, 0.4091, 0.07873, 0.4545, 0.1575, 0.3636, 0.1575, 0.3182, 0.07873, 0.4091, 0.07873, 0.3182, 0.07873, 0.3636, 0.0, 0.4091, 0.07873, 0.1364, 0.07873, 0.1818, 0.1575, 0.09091, 0.1575, 0.1364, 0.07873, 0.2273, 0.07873, 0.1818, 0.1575, 0.2273, 0.07873, 0.2727, 0.1575, 0.1818, 0.1575])
me_icosphere_004.materials.append(mat_leaves)
me_icosphere_004.use_remesh_fix_poles = True
me_icosphere_004.use_remesh_preserve_attributes = False
me_icosphere_004.update()
me_icosphere_005 = bpy.data.meshes.new('Icosphere.005')
me_icosphere_005.from_pydata([(0.01582, 0.01095, -0.9889), (0.7485, -0.6347, -0.4297), (-0.2154, -0.9125, -0.4708), (-0.9528, 0.07656, -0.4577), (-0.3422, 0.9022, -0.4929), (0.6587, 0.4922, -0.3775), (0.227, -0.8366, 0.3696), (-0.7346, -0.5167, 0.4485), (-0.7039, 0.5041, 0.5151), (0.2752, 0.8696, 0.4377), (0.9237, -0.1155, 0.4318), (0.008487, -0.003321, 0.9861), (-0.1642, -0.4984, -0.853), (0.4397, -0.323, -0.8495), (0.2437, -0.7636, -0.5522), (0.8588, -0.06145, -0.6043), (0.4309, 0.2334, -0.9022), (-0.4795, -0.02177, -0.8347), (-0.7439, -0.4763, -0.5013), (-0.215, 0.4422, -0.8385), (-0.6507, 0.5444, -0.5098), (0.18, 0.8379, -0.6146), (0.9398, -0.2951, 0.03819), (0.9811, 0.3003, -0.04128), (0.08421, -1.094, 0.01945), (0.5813, -0.8181, 0.01594), (-0.9477, -0.3097, 0.007555), (-0.6607, -0.844, 0.06233), (-0.6, 0.8023, 0.03398), (-0.9023, 0.2836, -0.01415), (0.5873, 0.8059, 0.002006), (-0.04764, 0.9408, -0.01139), (0.7347, -0.4838, 0.4421), (-0.1963, -0.7455, 0.5667), (-0.8585, -0.01916, 0.4922), (-0.2485, 0.8486, 0.5475), (0.6955, 0.4871, 0.5121), (0.0968, -0.5116, 0.8245), (0.5198, -0.04579, 0.8184), (-0.4255, -0.309, 0.8507), (-0.353, 0.3838, 0.9147), (0.1635, 0.4984, 0.8507)], [], [(0, 13, 12), (1, 13, 15), (0, 12, 17), (0, 17, 19), (0, 19, 16), (1, 15, 22), (2, 14, 24), (3, 18, 26), (4, 20, 28), (5, 21, 30), (1, 22, 25), (2, 24, 27), (3, 26, 29), (4, 28, 31), (5, 30, 23), (6, 32, 37), (7, 33, 39), (8, 34, 40), (9, 35, 41), (10, 36, 38), (38, 41, 11), (38, 36, 41), (36, 9, 41), (41, 40, 11), (41, 35, 40), (35, 8, 40), (40, 39, 11), (40, 34, 39), (34, 7, 39), (39, 37, 11), (39, 33, 37), (33, 6, 37), (37, 38, 11), (37, 32, 38), (32, 10, 38), (23, 36, 10), (23, 30, 36), (30, 9, 36), (31, 35, 9), (31, 28, 35), (28, 8, 35), (29, 34, 8), (29, 26, 34), (26, 7, 34), (27, 33, 7), (27, 24, 33), (24, 6, 33), (25, 32, 6), (25, 22, 32), (22, 10, 32), (30, 31, 9), (30, 21, 31), (21, 4, 31), (28, 29, 8), (28, 20, 29), (20, 3, 29), (26, 27, 7), (26, 18, 27), (18, 2, 27), (24, 25, 6), (24, 14, 25), (14, 1, 25), (22, 23, 10), (22, 15, 23), (15, 5, 23), (16, 21, 5), (16, 19, 21), (19, 4, 21), (19, 20, 4), (19, 17, 20), (17, 3, 20), (17, 18, 3), (17, 12, 18), (12, 2, 18), (15, 16, 5), (15, 13, 16), (13, 0, 16), (12, 14, 2), (12, 13, 14), (13, 1, 14)])
_uv = me_icosphere_005.uv_layers.new(name='UVMap')
_uv.uv.foreach_set('vector', [0.1818, 0.0, 0.2273, 0.07873, 0.1364, 0.07873, 0.2727, 0.1575, 0.3182, 0.07873, 0.3636, 0.1575, 0.9091, 0.0, 0.9545, 0.07873, 0.8636, 0.07873, 0.7273, 0.0, 0.7727, 0.07873, 0.6818, 0.07873, 0.5455, 0.0, 0.5909, 0.07873, 0.5, 0.07873, 0.2727, 0.1575, 0.3636, 0.1575, 0.3182, 0.2362, 0.09091, 0.1575, 0.1818, 0.1575, 0.1364, 0.2362, 0.8182, 0.1575, 0.9091, 0.1575, 0.8636, 0.2362, 0.6364, 0.1575, 0.7273, 0.1575, 0.6818, 0.2362, 0.4545, 0.1575, 0.5455, 0.1575, 0.5, 0.2362, 0.2727, 0.1575, 0.3182, 0.2362, 0.2273, 0.2362, 0.09091, 0.1575, 0.1364, 0.2362, 0.04546, 0.2362, 0.8182, 0.1575, 0.8636, 0.2362, 0.7727, 0.2362, 0.6364, 0.1575, 0.6818, 0.2362, 0.5909, 0.2362, 0.4545, 0.1575, 0.5, 0.2362, 0.4091, 0.2362, 0.1818, 0.3149, 0.2727, 0.3149, 0.2273, 0.3937, 0.0, 0.3149, 0.09091, 0.3149, 0.04546, 0.3937, 0.7273, 0.3149, 0.8182, 0.3149, 0.7727, 0.3937, 0.5455, 0.3149, 0.6364, 0.3149, 0.5909, 0.3937, 0.3636, 0.3149, 0.4545, 0.3149, 0.4091, 0.3937, 0.4091, 0.3937, 0.5, 0.3937, 0.4545, 0.4724, 0.4091, 0.3937, 0.4545, 0.3149, 0.5, 0.3937, 0.4545, 0.3149, 0.5455, 0.3149, 0.5, 0.3937, 0.5909, 0.3937, 0.6818, 0.3937, 0.6364, 0.4724, 0.5909, 0.3937, 0.6364, 0.3149, 0.6818, 0.3937, 0.6364, 0.3149, 0.7273, 0.3149, 0.6818, 0.3937, 0.7727, 0.3937, 0.8636, 0.3937, 0.8182, 0.4724, 0.7727, 0.3937, 0.8182, 0.3149, 0.8636, 0.3937, 0.8182, 0.3149, 0.9091, 0.3149, 0.8636, 0.3937, 0.04546, 0.3937, 0.1364, 0.3937, 0.09091, 0.4724, 0.04546, 0.3937, 0.09091, 0.3149, 0.1364, 0.3937, 0.09091, 0.3149, 0.1818, 0.3149, 0.1364, 0.3937, 0.2273, 0.3937, 0.3182, 0.3937, 0.2727, 0.4724, 0.2273, 0.3937, 0.2727, 0.3149, 0.3182, 0.3937, 0.2727, 0.3149, 0.3636, 0.3149, 0.3182, 0.3937, 0.4091, 0.2362, 0.4545, 0.3149, 0.3636, 0.3149, 0.4091, 0.2362, 0.5, 0.2362, 0.4545, 0.3149, 0.5, 0.2362, 0.5455, 0.3149, 0.4545, 0.3149, 0.5909, 0.2362, 0.6364, 0.3149, 0.5455, 0.3149, 0.5909, 0.2362, 0.6818, 0.2362, 0.6364, 0.3149, 0.6818, 0.2362, 0.7273, 0.3149, 0.6364, 0.3149, 0.7727, 0.2362, 0.8182, 0.3149, 0.7273, 0.3149, 0.7727, 0.2362, 0.8636, 0.2362, 0.8182, 0.3149, 0.8636, 0.2362, 0.9091, 0.3149, 0.8182, 0.3149, 0.04546, 0.2362, 0.09091, 0.3149, 0.0, 0.3149, 0.04546, 0.2362, 0.1364, 0.2362, 0.09091, 0.3149, 0.1364, 0.2362, 0.1818, 0.3149, 0.09091, 0.3149, 0.2273, 0.2362, 0.2727, 0.3149, 0.1818, 0.3149, 0.2273, 0.2362, 0.3182, 0.2362, 0.2727, 0.3149, 0.3182, 0.2362, 0.3636, 0.3149, 0.2727, 0.3149, 0.5, 0.2362, 0.5909, 0.2362, 0.5455, 0.3149, 0.5, 0.2362, 0.5455, 0.1575, 0.5909, 0.2362, 0.5455, 0.1575, 0.6364, 0.1575, 0.5909, 0.2362, 0.6818, 0.2362, 0.7727, 0.2362, 0.7273, 0.3149, 0.6818, 0.2362, 0.7273, 0.1575, 0.7727, 0.2362, 0.7273, 0.1575, 0.8182, 0.1575, 0.7727, 0.2362, 0.8636, 0.2362, 0.9545, 0.2362, 0.9091, 0.3149, 0.8636, 0.2362, 0.9091, 0.1575, 0.9545, 0.2362, 0.9091, 0.1575, 1.0, 0.1575, 0.9545, 0.2362, 0.1364, 0.2362, 0.2273, 0.2362, 0.1818, 0.3149, 0.1364, 0.2362, 0.1818, 0.1575, 0.2273, 0.2362, 0.1818, 0.1575, 0.2727, 0.1575, 0.2273, 0.2362, 0.3182, 0.2362, 0.4091, 0.2362, 0.3636, 0.3149, 0.3182, 0.2362, 0.3636, 0.1575, 0.4091, 0.2362, 0.3636, 0.1575, 0.4545, 0.1575, 0.4091, 0.2362, 0.5, 0.07873, 0.5455, 0.1575, 0.4545, 0.1575, 0.5, 0.07873, 0.5909, 0.07873, 0.5455, 0.1575, 0.5909, 0.07873, 0.6364, 0.1575, 0.5455, 0.1575, 0.6818, 0.07873, 0.7273, 0.1575, 0.6364, 0.1575, 0.6818, 0.07873, 0.7727, 0.07873, 0.7273, 0.1575, 0.7727, 0.07873, 0.8182, 0.1575, 0.7273, 0.1575, 0.8636, 0.07873, 0.9091, 0.1575, 0.8182, 0.1575, 0.8636, 0.07873, 0.9545, 0.07873, 0.9091, 0.1575, 0.9545, 0.07873, 1.0, 0.1575, 0.9091, 0.1575, 0.3636, 0.1575, 0.4091, 0.07873, 0.4545, 0.1575, 0.3636, 0.1575, 0.3182, 0.07873, 0.4091, 0.07873, 0.3182, 0.07873, 0.3636, 0.0, 0.4091, 0.07873, 0.1364, 0.07873, 0.1818, 0.1575, 0.09091, 0.1575, 0.1364, 0.07873, 0.2273, 0.07873, 0.1818, 0.1575, 0.2273, 0.07873, 0.2727, 0.1575, 0.1818, 0.1575])
me_icosphere_005.materials.append(mat_leaves)
me_icosphere_005.use_remesh_fix_poles = True
me_icosphere_005.use_remesh_preserve_attributes = False
me_icosphere_005.update()
me_icosphere_006 = bpy.data.meshes.new('Icosphere.006')
me_icosphere_006.from_pydata([(-0.004071, -0.006211, -1.006), (0.7992, -0.4868, -0.3649), (-0.2774, -0.908, -0.4202), (-0.9452, -0.04183, -0.3574), (-0.2815, 0.8938, -0.4235), (0.743, 0.5837, -0.5034), (0.2845, -0.8306, 0.4413), (-0.7181, -0.4595, 0.5369), (-0.7902, 0.5867, 0.4225), (0.3228, 0.9002, 0.4301), (0.879, 0.02191, 0.4502), (-0.03283, -0.02844, 1.055), (-0.1621, -0.5128, -0.8464), (0.3974, -0.35, -0.8977), (0.2861, -0.8004, -0.5006), (0.8849, 0.05853, -0.5138), (0.5142, 0.341, -0.9192), (-0.5638, 0.02044, -0.8623), (-0.6842, -0.4664, -0.5037), (-0.1644, 0.5019, -0.8383), (-0.685, 0.5002, -0.5056), (0.2676, 0.8188, -0.5403), (0.9592, -0.307, 0.01103), (0.9496, 0.3047, -0.001948), (0.02532, -1.045, -0.02021), (0.5542, -0.7882, 0.1022), (-0.8911, -0.4027, -0.02664), (-0.486, -0.7635, -0.03095), (-0.5091, 0.8078, 0.01414), (-1.007, 0.3856, 0.06443), (0.5319, 0.8543, 0.071), (0.02563, 0.9931, 0.01938), (0.6659, -0.5434, 0.51), (-0.266, -0.8805, 0.6002), (-0.7608, -0.004722, 0.5158), (-0.2633, 0.8119, 0.4966), (0.7693, 0.4128, 0.4749), (0.2044, -0.5073, 0.9047), (0.5273, 0.008631, 0.8519), (-0.4193, -0.308, 0.8503), (-0.4142, 0.3363, 0.8385), (0.1632, 0.5188, 0.8554)], [], [(0, 13, 12), (1, 13, 15), (0, 12, 17), (0, 17, 19), (0, 19, 16), (1, 15, 22), (2, 14, 24), (3, 18, 26), (4, 20, 28), (5, 21, 30), (1, 22, 25), (2, 24, 27), (3, 26, 29), (4, 28, 31), (5, 30, 23), (6, 32, 37), (7, 33, 39), (8, 34, 40), (9, 35, 41), (10, 36, 38), (38, 41, 11), (38, 36, 41), (36, 9, 41), (41, 40, 11), (41, 35, 40), (35, 8, 40), (40, 39, 11), (40, 34, 39), (34, 7, 39), (39, 37, 11), (39, 33, 37), (33, 6, 37), (37, 38, 11), (37, 32, 38), (32, 10, 38), (23, 36, 10), (23, 30, 36), (30, 9, 36), (31, 35, 9), (31, 28, 35), (28, 8, 35), (29, 34, 8), (29, 26, 34), (26, 7, 34), (27, 33, 7), (27, 24, 33), (24, 6, 33), (25, 32, 6), (25, 22, 32), (22, 10, 32), (30, 31, 9), (30, 21, 31), (21, 4, 31), (28, 29, 8), (28, 20, 29), (20, 3, 29), (26, 27, 7), (26, 18, 27), (18, 2, 27), (24, 25, 6), (24, 14, 25), (14, 1, 25), (22, 23, 10), (22, 15, 23), (15, 5, 23), (16, 21, 5), (16, 19, 21), (19, 4, 21), (19, 20, 4), (19, 17, 20), (17, 3, 20), (17, 18, 3), (17, 12, 18), (12, 2, 18), (15, 16, 5), (15, 13, 16), (13, 0, 16), (12, 14, 2), (12, 13, 14), (13, 1, 14)])
_uv = me_icosphere_006.uv_layers.new(name='UVMap')
_uv.uv.foreach_set('vector', [0.1818, 0.0, 0.2273, 0.07873, 0.1364, 0.07873, 0.2727, 0.1575, 0.3182, 0.07873, 0.3636, 0.1575, 0.9091, 0.0, 0.9545, 0.07873, 0.8636, 0.07873, 0.7273, 0.0, 0.7727, 0.07873, 0.6818, 0.07873, 0.5455, 0.0, 0.5909, 0.07873, 0.5, 0.07873, 0.2727, 0.1575, 0.3636, 0.1575, 0.3182, 0.2362, 0.09091, 0.1575, 0.1818, 0.1575, 0.1364, 0.2362, 0.8182, 0.1575, 0.9091, 0.1575, 0.8636, 0.2362, 0.6364, 0.1575, 0.7273, 0.1575, 0.6818, 0.2362, 0.4545, 0.1575, 0.5455, 0.1575, 0.5, 0.2362, 0.2727, 0.1575, 0.3182, 0.2362, 0.2273, 0.2362, 0.09091, 0.1575, 0.1364, 0.2362, 0.04546, 0.2362, 0.8182, 0.1575, 0.8636, 0.2362, 0.7727, 0.2362, 0.6364, 0.1575, 0.6818, 0.2362, 0.5909, 0.2362, 0.4545, 0.1575, 0.5, 0.2362, 0.4091, 0.2362, 0.1818, 0.3149, 0.2727, 0.3149, 0.2273, 0.3937, 0.0, 0.3149, 0.09091, 0.3149, 0.04546, 0.3937, 0.7273, 0.3149, 0.8182, 0.3149, 0.7727, 0.3937, 0.5455, 0.3149, 0.6364, 0.3149, 0.5909, 0.3937, 0.3636, 0.3149, 0.4545, 0.3149, 0.4091, 0.3937, 0.4091, 0.3937, 0.5, 0.3937, 0.4545, 0.4724, 0.4091, 0.3937, 0.4545, 0.3149, 0.5, 0.3937, 0.4545, 0.3149, 0.5455, 0.3149, 0.5, 0.3937, 0.5909, 0.3937, 0.6818, 0.3937, 0.6364, 0.4724, 0.5909, 0.3937, 0.6364, 0.3149, 0.6818, 0.3937, 0.6364, 0.3149, 0.7273, 0.3149, 0.6818, 0.3937, 0.7727, 0.3937, 0.8636, 0.3937, 0.8182, 0.4724, 0.7727, 0.3937, 0.8182, 0.3149, 0.8636, 0.3937, 0.8182, 0.3149, 0.9091, 0.3149, 0.8636, 0.3937, 0.04546, 0.3937, 0.1364, 0.3937, 0.09091, 0.4724, 0.04546, 0.3937, 0.09091, 0.3149, 0.1364, 0.3937, 0.09091, 0.3149, 0.1818, 0.3149, 0.1364, 0.3937, 0.2273, 0.3937, 0.3182, 0.3937, 0.2727, 0.4724, 0.2273, 0.3937, 0.2727, 0.3149, 0.3182, 0.3937, 0.2727, 0.3149, 0.3636, 0.3149, 0.3182, 0.3937, 0.4091, 0.2362, 0.4545, 0.3149, 0.3636, 0.3149, 0.4091, 0.2362, 0.5, 0.2362, 0.4545, 0.3149, 0.5, 0.2362, 0.5455, 0.3149, 0.4545, 0.3149, 0.5909, 0.2362, 0.6364, 0.3149, 0.5455, 0.3149, 0.5909, 0.2362, 0.6818, 0.2362, 0.6364, 0.3149, 0.6818, 0.2362, 0.7273, 0.3149, 0.6364, 0.3149, 0.7727, 0.2362, 0.8182, 0.3149, 0.7273, 0.3149, 0.7727, 0.2362, 0.8636, 0.2362, 0.8182, 0.3149, 0.8636, 0.2362, 0.9091, 0.3149, 0.8182, 0.3149, 0.04546, 0.2362, 0.09091, 0.3149, 0.0, 0.3149, 0.04546, 0.2362, 0.1364, 0.2362, 0.09091, 0.3149, 0.1364, 0.2362, 0.1818, 0.3149, 0.09091, 0.3149, 0.2273, 0.2362, 0.2727, 0.3149, 0.1818, 0.3149, 0.2273, 0.2362, 0.3182, 0.2362, 0.2727, 0.3149, 0.3182, 0.2362, 0.3636, 0.3149, 0.2727, 0.3149, 0.5, 0.2362, 0.5909, 0.2362, 0.5455, 0.3149, 0.5, 0.2362, 0.5455, 0.1575, 0.5909, 0.2362, 0.5455, 0.1575, 0.6364, 0.1575, 0.5909, 0.2362, 0.6818, 0.2362, 0.7727, 0.2362, 0.7273, 0.3149, 0.6818, 0.2362, 0.7273, 0.1575, 0.7727, 0.2362, 0.7273, 0.1575, 0.8182, 0.1575, 0.7727, 0.2362, 0.8636, 0.2362, 0.9545, 0.2362, 0.9091, 0.3149, 0.8636, 0.2362, 0.9091, 0.1575, 0.9545, 0.2362, 0.9091, 0.1575, 1.0, 0.1575, 0.9545, 0.2362, 0.1364, 0.2362, 0.2273, 0.2362, 0.1818, 0.3149, 0.1364, 0.2362, 0.1818, 0.1575, 0.2273, 0.2362, 0.1818, 0.1575, 0.2727, 0.1575, 0.2273, 0.2362, 0.3182, 0.2362, 0.4091, 0.2362, 0.3636, 0.3149, 0.3182, 0.2362, 0.3636, 0.1575, 0.4091, 0.2362, 0.3636, 0.1575, 0.4545, 0.1575, 0.4091, 0.2362, 0.5, 0.07873, 0.5455, 0.1575, 0.4545, 0.1575, 0.5, 0.07873, 0.5909, 0.07873, 0.5455, 0.1575, 0.5909, 0.07873, 0.6364, 0.1575, 0.5455, 0.1575, 0.6818, 0.07873, 0.7273, 0.1575, 0.6364, 0.1575, 0.6818, 0.07873, 0.7727, 0.07873, 0.7273, 0.1575, 0.7727, 0.07873, 0.8182, 0.1575, 0.7273, 0.1575, 0.8636, 0.07873, 0.9091, 0.1575, 0.8182, 0.1575, 0.8636, 0.07873, 0.9545, 0.07873, 0.9091, 0.1575, 0.9545, 0.07873, 1.0, 0.1575, 0.9091, 0.1575, 0.3636, 0.1575, 0.4091, 0.07873, 0.4545, 0.1575, 0.3636, 0.1575, 0.3182, 0.07873, 0.4091, 0.07873, 0.3182, 0.07873, 0.3636, 0.0, 0.4091, 0.07873, 0.1364, 0.07873, 0.1818, 0.1575, 0.09091, 0.1575, 0.1364, 0.07873, 0.2273, 0.07873, 0.1818, 0.1575, 0.2273, 0.07873, 0.2727, 0.1575, 0.1818, 0.1575])
me_icosphere_006.materials.append(mat_leaves)
me_icosphere_006.use_remesh_fix_poles = True
me_icosphere_006.use_remesh_preserve_attributes = False
me_icosphere_006.update()
me_icosphere_007 = bpy.data.meshes.new('Icosphere.007')
me_icosphere_007.from_pydata([(0.01582, 0.01095, -0.9889), (0.7485, -0.6347, -0.4297), (-0.2154, -0.9125, -0.4708), (-0.9528, 0.07656, -0.4577), (-0.3422, 0.9022, -0.4929), (0.6587, 0.4922, -0.3775), (0.227, -0.8366, 0.3696), (-0.7346, -0.5167, 0.4485), (-0.7039, 0.5041, 0.5151), (0.2752, 0.8696, 0.4377), (0.9237, -0.1155, 0.4318), (0.008487, -0.003321, 0.9861), (-0.1642, -0.4984, -0.853), (0.4397, -0.323, -0.8495), (0.2437, -0.7636, -0.5522), (0.8588, -0.06145, -0.6043), (0.4309, 0.2334, -0.9022), (-0.4795, -0.02177, -0.8347), (-0.7439, -0.4763, -0.5013), (-0.215, 0.4422, -0.8385), (-0.6507, 0.5444, -0.5098), (0.18, 0.8379, -0.6146), (0.9398, -0.2951, 0.03819), (0.9811, 0.3003, -0.04128), (0.08421, -1.094, 0.01945), (0.5813, -0.8181, 0.01594), (-0.9477, -0.3097, 0.007555), (-0.6607, -0.844, 0.06233), (-0.6, 0.8023, 0.03398), (-0.9023, 0.2836, -0.01415), (0.5873, 0.8059, 0.002006), (-0.04764, 0.9408, -0.01139), (0.7347, -0.4838, 0.4421), (-0.1963, -0.7455, 0.5667), (-0.8585, -0.01916, 0.4922), (-0.2485, 0.8486, 0.5475), (0.6955, 0.4871, 0.5121), (0.0968, -0.5116, 0.8245), (0.5198, -0.04579, 0.8184), (-0.4255, -0.309, 0.8507), (-0.353, 0.3838, 0.9147), (0.1635, 0.4984, 0.8507)], [], [(0, 13, 12), (1, 13, 15), (0, 12, 17), (0, 17, 19), (0, 19, 16), (1, 15, 22), (2, 14, 24), (3, 18, 26), (4, 20, 28), (5, 21, 30), (1, 22, 25), (2, 24, 27), (3, 26, 29), (4, 28, 31), (5, 30, 23), (6, 32, 37), (7, 33, 39), (8, 34, 40), (9, 35, 41), (10, 36, 38), (38, 41, 11), (38, 36, 41), (36, 9, 41), (41, 40, 11), (41, 35, 40), (35, 8, 40), (40, 39, 11), (40, 34, 39), (34, 7, 39), (39, 37, 11), (39, 33, 37), (33, 6, 37), (37, 38, 11), (37, 32, 38), (32, 10, 38), (23, 36, 10), (23, 30, 36), (30, 9, 36), (31, 35, 9), (31, 28, 35), (28, 8, 35), (29, 34, 8), (29, 26, 34), (26, 7, 34), (27, 33, 7), (27, 24, 33), (24, 6, 33), (25, 32, 6), (25, 22, 32), (22, 10, 32), (30, 31, 9), (30, 21, 31), (21, 4, 31), (28, 29, 8), (28, 20, 29), (20, 3, 29), (26, 27, 7), (26, 18, 27), (18, 2, 27), (24, 25, 6), (24, 14, 25), (14, 1, 25), (22, 23, 10), (22, 15, 23), (15, 5, 23), (16, 21, 5), (16, 19, 21), (19, 4, 21), (19, 20, 4), (19, 17, 20), (17, 3, 20), (17, 18, 3), (17, 12, 18), (12, 2, 18), (15, 16, 5), (15, 13, 16), (13, 0, 16), (12, 14, 2), (12, 13, 14), (13, 1, 14)])
_uv = me_icosphere_007.uv_layers.new(name='UVMap')
_uv.uv.foreach_set('vector', [0.1818, 0.0, 0.2273, 0.07873, 0.1364, 0.07873, 0.2727, 0.1575, 0.3182, 0.07873, 0.3636, 0.1575, 0.9091, 0.0, 0.9545, 0.07873, 0.8636, 0.07873, 0.7273, 0.0, 0.7727, 0.07873, 0.6818, 0.07873, 0.5455, 0.0, 0.5909, 0.07873, 0.5, 0.07873, 0.2727, 0.1575, 0.3636, 0.1575, 0.3182, 0.2362, 0.09091, 0.1575, 0.1818, 0.1575, 0.1364, 0.2362, 0.8182, 0.1575, 0.9091, 0.1575, 0.8636, 0.2362, 0.6364, 0.1575, 0.7273, 0.1575, 0.6818, 0.2362, 0.4545, 0.1575, 0.5455, 0.1575, 0.5, 0.2362, 0.2727, 0.1575, 0.3182, 0.2362, 0.2273, 0.2362, 0.09091, 0.1575, 0.1364, 0.2362, 0.04546, 0.2362, 0.8182, 0.1575, 0.8636, 0.2362, 0.7727, 0.2362, 0.6364, 0.1575, 0.6818, 0.2362, 0.5909, 0.2362, 0.4545, 0.1575, 0.5, 0.2362, 0.4091, 0.2362, 0.1818, 0.3149, 0.2727, 0.3149, 0.2273, 0.3937, 0.0, 0.3149, 0.09091, 0.3149, 0.04546, 0.3937, 0.7273, 0.3149, 0.8182, 0.3149, 0.7727, 0.3937, 0.5455, 0.3149, 0.6364, 0.3149, 0.5909, 0.3937, 0.3636, 0.3149, 0.4545, 0.3149, 0.4091, 0.3937, 0.4091, 0.3937, 0.5, 0.3937, 0.4545, 0.4724, 0.4091, 0.3937, 0.4545, 0.3149, 0.5, 0.3937, 0.4545, 0.3149, 0.5455, 0.3149, 0.5, 0.3937, 0.5909, 0.3937, 0.6818, 0.3937, 0.6364, 0.4724, 0.5909, 0.3937, 0.6364, 0.3149, 0.6818, 0.3937, 0.6364, 0.3149, 0.7273, 0.3149, 0.6818, 0.3937, 0.7727, 0.3937, 0.8636, 0.3937, 0.8182, 0.4724, 0.7727, 0.3937, 0.8182, 0.3149, 0.8636, 0.3937, 0.8182, 0.3149, 0.9091, 0.3149, 0.8636, 0.3937, 0.04546, 0.3937, 0.1364, 0.3937, 0.09091, 0.4724, 0.04546, 0.3937, 0.09091, 0.3149, 0.1364, 0.3937, 0.09091, 0.3149, 0.1818, 0.3149, 0.1364, 0.3937, 0.2273, 0.3937, 0.3182, 0.3937, 0.2727, 0.4724, 0.2273, 0.3937, 0.2727, 0.3149, 0.3182, 0.3937, 0.2727, 0.3149, 0.3636, 0.3149, 0.3182, 0.3937, 0.4091, 0.2362, 0.4545, 0.3149, 0.3636, 0.3149, 0.4091, 0.2362, 0.5, 0.2362, 0.4545, 0.3149, 0.5, 0.2362, 0.5455, 0.3149, 0.4545, 0.3149, 0.5909, 0.2362, 0.6364, 0.3149, 0.5455, 0.3149, 0.5909, 0.2362, 0.6818, 0.2362, 0.6364, 0.3149, 0.6818, 0.2362, 0.7273, 0.3149, 0.6364, 0.3149, 0.7727, 0.2362, 0.8182, 0.3149, 0.7273, 0.3149, 0.7727, 0.2362, 0.8636, 0.2362, 0.8182, 0.3149, 0.8636, 0.2362, 0.9091, 0.3149, 0.8182, 0.3149, 0.04546, 0.2362, 0.09091, 0.3149, 0.0, 0.3149, 0.04546, 0.2362, 0.1364, 0.2362, 0.09091, 0.3149, 0.1364, 0.2362, 0.1818, 0.3149, 0.09091, 0.3149, 0.2273, 0.2362, 0.2727, 0.3149, 0.1818, 0.3149, 0.2273, 0.2362, 0.3182, 0.2362, 0.2727, 0.3149, 0.3182, 0.2362, 0.3636, 0.3149, 0.2727, 0.3149, 0.5, 0.2362, 0.5909, 0.2362, 0.5455, 0.3149, 0.5, 0.2362, 0.5455, 0.1575, 0.5909, 0.2362, 0.5455, 0.1575, 0.6364, 0.1575, 0.5909, 0.2362, 0.6818, 0.2362, 0.7727, 0.2362, 0.7273, 0.3149, 0.6818, 0.2362, 0.7273, 0.1575, 0.7727, 0.2362, 0.7273, 0.1575, 0.8182, 0.1575, 0.7727, 0.2362, 0.8636, 0.2362, 0.9545, 0.2362, 0.9091, 0.3149, 0.8636, 0.2362, 0.9091, 0.1575, 0.9545, 0.2362, 0.9091, 0.1575, 1.0, 0.1575, 0.9545, 0.2362, 0.1364, 0.2362, 0.2273, 0.2362, 0.1818, 0.3149, 0.1364, 0.2362, 0.1818, 0.1575, 0.2273, 0.2362, 0.1818, 0.1575, 0.2727, 0.1575, 0.2273, 0.2362, 0.3182, 0.2362, 0.4091, 0.2362, 0.3636, 0.3149, 0.3182, 0.2362, 0.3636, 0.1575, 0.4091, 0.2362, 0.3636, 0.1575, 0.4545, 0.1575, 0.4091, 0.2362, 0.5, 0.07873, 0.5455, 0.1575, 0.4545, 0.1575, 0.5, 0.07873, 0.5909, 0.07873, 0.5455, 0.1575, 0.5909, 0.07873, 0.6364, 0.1575, 0.5455, 0.1575, 0.6818, 0.07873, 0.7273, 0.1575, 0.6364, 0.1575, 0.6818, 0.07873, 0.7727, 0.07873, 0.7273, 0.1575, 0.7727, 0.07873, 0.8182, 0.1575, 0.7273, 0.1575, 0.8636, 0.07873, 0.9091, 0.1575, 0.8182, 0.1575, 0.8636, 0.07873, 0.9545, 0.07873, 0.9091, 0.1575, 0.9545, 0.07873, 1.0, 0.1575, 0.9091, 0.1575, 0.3636, 0.1575, 0.4091, 0.07873, 0.4545, 0.1575, 0.3636, 0.1575, 0.3182, 0.07873, 0.4091, 0.07873, 0.3182, 0.07873, 0.3636, 0.0, 0.4091, 0.07873, 0.1364, 0.07873, 0.1818, 0.1575, 0.09091, 0.1575, 0.1364, 0.07873, 0.2273, 0.07873, 0.1818, 0.1575, 0.2273, 0.07873, 0.2727, 0.1575, 0.1818, 0.1575])
me_icosphere_007.materials.append(mat_leaves)
me_icosphere_007.use_remesh_fix_poles = True
me_icosphere_007.use_remesh_preserve_attributes = False
me_icosphere_007.update()

# ---- objects
ob_plane = bpy.data.objects.new('Plane', me_plane)
ob_icosphere = bpy.data.objects.new('Icosphere', me_icosphere)
ob_icosphere_001 = bpy.data.objects.new('Icosphere.001', me_icosphere_001)
ob_icosphere_002 = bpy.data.objects.new('Icosphere.002', me_icosphere_002)
ob_icosphere_003 = bpy.data.objects.new('Icosphere.003', me_icosphere_003)
ob_icosphere_004 = bpy.data.objects.new('Icosphere.004', me_icosphere_004)
ob_icosphere_005 = bpy.data.objects.new('Icosphere.005', me_icosphere_005)
ob_icosphere_006 = bpy.data.objects.new('Icosphere.006', me_icosphere_006)
ob_icosphere_007 = bpy.data.objects.new('Icosphere.007', me_icosphere_007)

# ---- transforms, parenting, visibility, modifiers, constraints
ob_plane.location = (0.0, 0.0, 0.0)
_m = ob_plane.modifiers.new('Skin', 'SKIN')
_m = ob_plane.modifiers.new('Subdivision', 'SUBSURF')
ob_icosphere.location = (-1.207, -5.168, 6.544)
ob_icosphere.scale = (-1.593, -1.593, -1.593)
ob_icosphere_001.location = (2.574, 3.768, 5.662)
ob_icosphere_001.scale = (-1.593, -1.593, -1.593)
ob_icosphere_002.location = (4.159, 0.4196, 5.712)
ob_icosphere_002.scale = (-2.134, -2.134, -2.134)
ob_icosphere_003.location = (2.76, -6.232, 6.714)
ob_icosphere_003.scale = (-2.238, -2.238, -2.238)
ob_icosphere_004.location = (-3.04, -2.753, 7.037)
ob_icosphere_004.scale = (1.568, 1.568, 1.568)
ob_icosphere_005.location = (-3.266, 1.316, 9.117)
ob_icosphere_005.scale = (-2.623, -2.623, -2.623)
ob_icosphere_006.location = (-0.5082, 3.167, 6.95)
ob_icosphere_006.scale = (-1.593, -1.593, -1.593)
ob_icosphere_007.location = (0.1116, -1.475, 7.684)
ob_icosphere_007.scale = (-2.623, -2.623, -2.623)

# ---- collection membership
col_collection.objects.link(ob_plane)
col_collection.objects.link(ob_icosphere)
col_collection.objects.link(ob_icosphere_001)
col_collection.objects.link(ob_icosphere_002)
col_collection.objects.link(ob_icosphere_003)
col_collection.objects.link(ob_icosphere_004)
col_collection.objects.link(ob_icosphere_005)
col_collection.objects.link(ob_icosphere_006)
col_collection.objects.link(ob_icosphere_007)

# ---- scene / render settings (as saved in the file)
scene.frame_start = 1; scene.frame_end = 250; scene.frame_set(1)
scene.render.engine = 'BLENDER_EEVEE_NEXT'
scene.cycles.sampling_pattern = 'TABULATED_SOBOL'
scene.cycles.use_light_tree = False
scene.view_settings.view_transform = 'Filmic'
bpy.context.view_layer.update()

# ---- added for rendering (the .blend has no active camera and no usable light): camera, sun
cam_auto = bpy.data.cameras.new('AutoCamera')
cam_auto.lens = 50.0
cam_auto.sensor_width = 36.0
cam_auto.clip_end = 1000.0
ob_auto_camera = bpy.data.objects.new('AutoCamera', cam_auto)
scene.collection.objects.link(ob_auto_camera)
ob_auto_camera.location = (20.3897, -25.7658, 21.9723)
ob_auto_camera.rotation_euler = (1.09748, -7.21219e-08, 0.694738)
scene.camera = ob_auto_camera
light_auto_sun = bpy.data.lights.new('AutoSun', 'SUN')
light_auto_sun.energy = 3.0
light_auto_sun.angle = 0.0523599
ob_auto_sun = bpy.data.objects.new('AutoSun', light_auto_sun)
scene.collection.objects.link(ob_auto_sun)
ob_auto_sun.rotation_euler = (0.872665, 0.174533, 0.523599)
bpy.context.view_layer.update()
